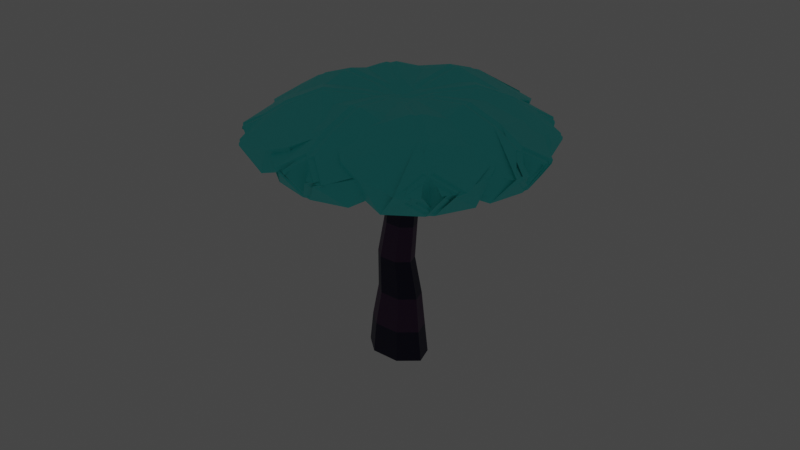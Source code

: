 # Source: cogumeloazul_1.blend  (saved by Blender 3.1.7; exported with 4.5.12 LTS)
import bpy
from mathutils import Matrix  # noqa: F401  (used for matrix-valued properties, if any)

bpy.ops.wm.read_factory_settings(use_empty=True)
scene = bpy.context.scene
scene.name = 'Scene'

# ---- collections
col_collection = bpy.data.collections.new('Collection'); scene.collection.children.link(col_collection)

# ---- materials (node trees are filled in below, after node groups)
mat_material_001 = bpy.data.materials.new('Material.001')
mat_material_001.use_transparent_shadow = False
mat_material_002 = bpy.data.materials.new('Material.002')
mat_material_002.use_transparent_shadow = False
mat_material_003 = bpy.data.materials.new('Material.003')
mat_material_003.use_transparent_shadow = False

# ---- material node trees
mat_material_001.use_nodes = True; mat_material_001.node_tree.nodes.clear()
_N = mat_material_001.node_tree.nodes; _L = mat_material_001.node_tree.links
n0 = _N.new('ShaderNodeBsdfPrincipled'); n0.name = 'Principled BSDF'; n0.location = (10, 300)
n0.distribution = 'GGX'
n0.subsurface_method = 'RANDOM_WALK_SKIN'
n0.inputs[0].default_value = (0.004825, 0.002569, 0.03737, 1.0)
n0.inputs[3].default_value = 1.45
n0.inputs[27].default_value = (0.0, 0.0, 0.0, 1.0)
n0.inputs[28].default_value = 1.0
n1 = _N.new('ShaderNodeOutputMaterial'); n1.name = 'Material Output'; n1.location = (300, 300)
_L.new(n0.outputs[0], n1.inputs[0])
n1.is_active_output = True
mat_material_002.use_nodes = True; mat_material_002.node_tree.nodes.clear()
_N = mat_material_002.node_tree.nodes; _L = mat_material_002.node_tree.links
n0 = _N.new('ShaderNodeBsdfPrincipled'); n0.name = 'Principled BSDF'; n0.location = (10, 300)
n0.distribution = 'GGX'
n0.subsurface_method = 'RANDOM_WALK_SKIN'
n0.inputs[0].default_value = (0.07049, 0.8829, 0.8576, 1.0)
n0.inputs[3].default_value = 1.45
n0.inputs[27].default_value = (0.0, 0.0, 0.0, 1.0)
n0.inputs[28].default_value = 1.0
n1 = _N.new('ShaderNodeOutputMaterial'); n1.name = 'Material Output'; n1.location = (300, 300)
_L.new(n0.outputs[0], n1.inputs[0])
n1.is_active_output = True
mat_material_003.use_nodes = True; mat_material_003.node_tree.nodes.clear()
_N = mat_material_003.node_tree.nodes; _L = mat_material_003.node_tree.links
n0 = _N.new('ShaderNodeBsdfPrincipled'); n0.name = 'Principled BSDF'; n0.location = (10, 300)
n0.distribution = 'GGX'
n0.subsurface_method = 'RANDOM_WALK_SKIN'
n0.inputs[0].default_value = (0.06934, 0.01847, 0.08118, 1.0)
n0.inputs[3].default_value = 1.45
n0.inputs[27].default_value = (0.0, 0.0, 0.0, 1.0)
n0.inputs[28].default_value = 1.0
n1 = _N.new('ShaderNodeOutputMaterial'); n1.name = 'Material Output'; n1.location = (300, 300)
_L.new(n0.outputs[0], n1.inputs[0])
n1.is_active_output = True

# ---- world
world_world = bpy.data.worlds.new('World'); scene.world = world_world
world_world.use_nodes = True; world_world.node_tree.nodes.clear()
_N = world_world.node_tree.nodes; _L = world_world.node_tree.links
n0 = _N.new('ShaderNodeOutputWorld'); n0.name = 'World Output'; n0.location = (300, 300)
n1 = _N.new('ShaderNodeBackground'); n1.name = 'Background'; n1.location = (10, 300)
n1.inputs[0].default_value = (0.05088, 0.05088, 0.05088, 1.0)
_L.new(n1.outputs[0], n0.inputs[0])
n0.is_active_output = True
world_world.color = (0.05088, 0.05088, 0.05088)
world_world.use_sun_shadow = False
world_world.sun_shadow_jitter_overblur = 0.0

# ---- lights
light_point = bpy.data.lights.new('Point', 'POINT')
light_point.color = (0.1195, 0.5972, 0.624)
light_point.transmission_factor = 0.0
light_point.energy = 2.5
light_point.shadow_soft_size = 1.0
light_point.shadow_maximum_resolution = 0.006
light_point.use_absolute_resolution = True

# ---- meshes
me_cylinder = bpy.data.meshes.new('Cylinder')
me_cylinder.from_pydata([(7.552e-09, 1.828, -1.049), (1.796e-08, 1.646, 1.024), (1.43, 1.14, -1.049), (1.28, 1.021, 1.014), (1.783, -0.4069, -1.049), (1.593, -0.3636, 1.009), (0.7933, -1.647, -1.049), (0.7129, -1.48, 1.02), (-0.7933, -1.647, -1.049), (-0.7129, -1.48, 1.02), (-1.783, -0.4069, -1.049), (-1.593, -0.3636, 1.009), (-1.43, 1.14, -1.049), (-1.28, 1.021, 1.014), (0.09753, 1.34, 3.341), (1.146, 0.8358, 3.341), (1.404, -0.2983, 3.341), (0.6791, -1.208, 3.341), (-0.4841, -1.208, 3.341), (-1.209, -0.2983, 3.341), (-0.9505, 0.8358, 3.341), (-0.1463, 1.131, 5.828), (0.7379, 0.7051, 5.828), (0.9562, -0.2516, 5.828), (0.3444, -1.019, 5.828), (-0.637, -1.019, 5.828), (-1.249, -0.2516, 5.828), (-1.03, 0.7051, 5.828), (0.1463, 1.0, 8.315), (0.9281, 0.6235, 8.315), (1.121, -0.2225, 8.315), (0.5802, -0.901, 8.315), (-0.2876, -0.901, 8.315), (-0.8286, -0.2225, 8.315), (-0.6355, 0.6235, 8.315), (0.1463, 1.0, 8.315), (0.9281, 0.6235, 8.315), (1.121, -0.2225, 8.315), (0.5802, -0.901, 8.315), (-0.2876, -0.901, 8.315), (-0.8286, -0.2225, 8.315), (-0.6355, 0.6235, 8.315), (0.3413, 1.0, 11.19), (1.123, 0.6235, 11.19), (1.316, -0.2225, 11.19), (0.7752, -0.901, 11.19), (-0.09254, -0.901, 11.19), (-0.6336, -0.2225, 11.19), (-0.4405, 0.6235, 11.19), (0.4389, 1.0, 13.68), (1.221, 0.6235, 13.68), (1.414, -0.2225, 13.68), (0.8728, -0.901, 13.68), (0.004989, -0.901, 13.68), (-0.5361, -0.2225, 13.68), (-0.343, 0.6235, 13.68), (0.4389, 0.9982, 16.36), (1.219, 0.6224, 16.36), (1.412, -0.2221, 16.36), (0.872, -0.8993, 16.36), (0.005781, -0.8993, 16.36), (-0.5343, -0.2221, 16.36), (-0.3415, 0.6224, 16.36)], [], [(0, 1, 3, 2), (2, 3, 5, 4), (4, 5, 7, 6), (6, 7, 9, 8), (8, 9, 11, 10), (10, 11, 13, 12), (12, 13, 1, 0), (0, 2, 4, 6, 8, 10, 12), (17, 16, 23, 24), (15, 14, 21, 22), (20, 19, 26, 27), (18, 17, 24, 25), (16, 15, 22, 23), (14, 20, 27, 21), (19, 18, 25, 26), (34, 33, 40, 41), (41, 40, 47, 48), (32, 31, 38, 39), (30, 29, 36, 37), (28, 34, 41, 35), (33, 32, 39, 40), (31, 30, 37, 38), (29, 28, 35, 36), (39, 38, 45, 46), (37, 36, 43, 44), (35, 41, 48, 42), (40, 39, 46, 47), (38, 37, 44, 45), (36, 35, 42, 43), (49, 55, 62, 56), (57, 56, 62, 61, 60, 59, 58), (54, 53, 60, 61), (52, 51, 58, 59), (50, 49, 56, 57), (55, 54, 61, 62), (53, 52, 59, 60), (51, 50, 57, 58)])
_uv = me_cylinder.uv_layers.new(name='UVMap')
_uv.uv.foreach_set('vector', [1.0, 0.5, 1.0, 1.0, 0.8571, 1.0, 0.8571, 0.5, 0.8571, 0.5, 0.8571, 1.0, 0.7143, 1.0, 0.7143, 0.5, 0.7143, 0.5, 0.7143, 1.0, 0.5714, 1.0, 0.5714, 0.5, 0.5714, 0.5, 0.5714, 1.0, 0.4286, 1.0, 0.4286, 0.5, 0.4286, 0.5, 0.4286, 1.0, 0.2857, 1.0, 0.2857, 0.5, 0.2857, 0.5, 0.2857, 1.0, 0.1429, 1.0, 0.1429, 0.5, 0.1429, 0.5, 0.1429, 1.0, 2.98e-08, 1.0, 2.98e-08, 0.5, 0.75, 0.49, 0.9376, 0.3996, 0.984, 0.1966, 0.8541, 0.03377, 0.6459, 0.03377, 0.516, 0.1966, 0.5624, 0.3996, 0.5714, 1.0, 0.7143, 1.0, 0.7143, 1.0, 0.5714, 1.0, 0.8571, 1.0, 1.0, 1.0, 1.0, 1.0, 0.8571, 1.0, 0.1429, 1.0, 0.2857, 1.0, 0.2857, 1.0, 0.1429, 1.0, 0.4286, 1.0, 0.5714, 1.0, 0.5714, 1.0, 0.4286, 1.0, 0.7143, 1.0, 0.8571, 1.0, 0.8571, 1.0, 0.7143, 1.0, 2.98e-08, 1.0, 0.1429, 1.0, 0.1429, 1.0, 2.98e-08, 1.0, 0.2857, 1.0, 0.4286, 1.0, 0.4286, 1.0, 0.2857, 1.0, 0.1429, 1.0, 0.2857, 1.0, 0.2857, 1.0, 0.1429, 1.0, 0.1429, 1.0, 0.2857, 1.0, 0.2857, 1.0, 0.1429, 1.0, 0.4286, 1.0, 0.5714, 1.0, 0.5714, 1.0, 0.4286, 1.0, 0.7143, 1.0, 0.8571, 1.0, 0.8571, 1.0, 0.7143, 1.0, 2.98e-08, 1.0, 0.1429, 1.0, 0.1429, 1.0, 2.98e-08, 1.0, 0.2857, 1.0, 0.4286, 1.0, 0.4286, 1.0, 0.2857, 1.0, 0.5714, 1.0, 0.7143, 1.0, 0.7143, 1.0, 0.5714, 1.0, 0.8571, 1.0, 1.0, 1.0, 1.0, 1.0, 0.8571, 1.0, 0.4286, 1.0, 0.5714, 1.0, 0.5714, 1.0, 0.4286, 1.0, 0.7143, 1.0, 0.8571, 1.0, 0.8571, 1.0, 0.7143, 1.0, 2.98e-08, 1.0, 0.1429, 1.0, 0.1429, 1.0, 2.98e-08, 1.0, 0.2857, 1.0, 0.4286, 1.0, 0.4286, 1.0, 0.2857, 1.0, 0.5714, 1.0, 0.7143, 1.0, 0.7143, 1.0, 0.5714, 1.0, 0.8571, 1.0, 1.0, 1.0, 1.0, 1.0, 0.8571, 1.0, 2.98e-08, 1.0, 0.1429, 1.0, 0.1429, 1.0, 2.98e-08, 1.0, 0.4376, 0.3996, 0.25, 0.49, 0.06236, 0.3996, 0.01602, 0.1966, 0.1459, 0.03377, 0.3541, 0.03377, 0.484, 0.1966, 0.2857, 1.0, 0.4286, 1.0, 0.4286, 1.0, 0.2857, 1.0, 0.5714, 1.0, 0.7143, 1.0, 0.7143, 1.0, 0.5714, 1.0, 0.8571, 1.0, 1.0, 1.0, 1.0, 1.0, 0.8571, 1.0, 0.1429, 1.0, 0.2857, 1.0, 0.2857, 1.0, 0.1429, 1.0, 0.4286, 1.0, 0.5714, 1.0, 0.5714, 1.0, 0.4286, 1.0, 0.7143, 1.0, 0.8571, 1.0, 0.8571, 1.0, 0.7143, 1.0])
me_cylinder.materials.append(mat_material_001)
me_cylinder.use_remesh_fix_poles = True
me_cylinder.use_remesh_preserve_attributes = False
me_cylinder.update()
me_plane_005 = bpy.data.meshes.new('Plane.005')
me_plane_005.from_pydata([(-0.2142, 0.7312, -0.05683), (0.2142, 0.7312, -0.05683), (-0.9788, -0.1238, -0.04303), (0.9788, -0.1238, -0.04303), (-0.9483, -0.4381, 0.02435), (0.9482, -0.4381, 0.02436), (0.8549, 0.3037, -0.04693), (-0.8549, 0.3037, -0.04693), (-1.384e-07, 0.7312, -0.05683), (-2.548e-06, -0.1238, -0.1716), (-9.678e-05, -0.5008, -0.08542), (-3.761e-07, 0.3037, -0.1314), (0.06751, 0.7312, -0.05683), (-0.3609, 0.7312, -0.05683), (0.8321, -0.1238, -0.04303), (-1.125, -0.1238, -0.04303), (0.809, -0.4381, 0.02435), (-1.087, -0.4381, 0.02436), (-1.002, 0.3037, -0.04693), (0.7082, 0.3037, -0.04693), (-0.1467, 0.7312, -0.05683), (-0.1467, -0.1238, -0.1716), (-0.1466, -0.5008, -0.08542), (-0.1467, 0.3037, -0.1314), (-0.2142, 0.5943, -0.0595), (0.2142, 0.5943, -0.0595), (-0.9788, 1.447, -0.01234), (0.9788, 1.447, -0.01234), (-0.9483, 1.76, 0.0673), (0.9482, 1.76, 0.06731), (0.8549, 1.02, -0.03292), (-0.8549, 1.02, -0.03292), (-1.384e-07, 0.5943, -0.0595), (-2.548e-06, 1.458, -0.1407), (-9.678e-05, 1.827, -0.03994), (-3.761e-07, 1.027, -0.1172), (0.06751, 0.5943, -0.0595), (-0.3609, 0.5943, -0.0595), (0.8321, 1.447, -0.01234), (-1.125, 1.447, -0.01234), (0.809, 1.76, 0.0673), (-1.087, 1.76, 0.06731), (-1.002, 1.02, -0.03292), (0.7082, 1.02, -0.03292), (-0.1467, 0.5943, -0.0595), (-0.1467, 1.458, -0.1407), (-0.1466, 1.827, -0.03994), (-0.1467, 1.027, -0.1172), (0.07007, 0.6156, -0.05909), (-0.2199, 0.8496, -0.05452), (1.435, 0.7744, -0.02548), (0.11, 1.844, -0.004587), (1.726, 0.9967, 0.05239), (0.4422, 2.032, 0.07264), (-0.23, 1.487, -0.0238), (0.9272, 0.5536, -0.04204), (-0.0749, 0.7326, -0.0568), (0.7777, 1.318, -0.1434), (1.148, 1.566, -0.04503), (0.3521, 1.026, -0.1172), (-0.1206, 0.7694, -0.05608), (0.1694, 0.5354, -0.06065), (0.2093, 1.763, -0.006154), (1.534, 0.6943, -0.02704), (0.5364, 1.956, 0.07114), (1.82, 0.9207, 0.05091), (1.026, 0.4735, -0.04361), (-0.1307, 1.407, -0.02536), (0.02439, 0.6524, -0.05837), (0.877, 1.238, -0.145), (1.247, 1.486, -0.04659), (0.4514, 0.9464, -0.1188), (0.2059, 0.7081, -0.05728), (-0.08409, 0.9422, -0.05271), (-0.124, -0.2884, -0.04625), (-1.449, 0.7807, -0.02535), (-0.4556, -0.4906, 0.02333), (-1.739, 0.5451, 0.04358), (-0.9412, 1.003, -0.03327), (0.2159, 0.06869, -0.05152), (0.06088, 0.8251, -0.05499), (-0.7917, 0.2479, -0.1643), (-1.162, -0.008505, -0.0758), (-0.3661, 0.5368, -0.1268), (0.0152, 0.862, -0.05427), (0.3051, 0.628, -0.05884), (-1.349, 0.7006, -0.02692), (-0.02471, -0.3685, -0.04781), (-1.645, 0.4692, 0.04208), (-0.3615, -0.5666, 0.02185), (0.3152, -0.01144, -0.05308), (-0.8419, 0.9224, -0.03484), (0.1602, 0.745, -0.05656), (-0.6924, 0.1678, -0.1659), (-1.063, -0.08853, -0.07737), (-0.2668, 0.4566, -0.1284), (-0.1575, 0.6907, -0.05762), (0.156, 0.9073, -0.05339), (0.0677, -0.3218, -0.0469), (1.5, 0.6682, -0.02755), (0.375, -0.5409, 0.02234), (1.762, 0.4182, 0.04109), (1.017, 0.9184, -0.03491), (-0.2341, 0.0537, -0.05181), (-0.0007434, 0.799, -0.0555), (0.7887, 0.1746, -0.1657), (1.131, -0.1023, -0.07763), (0.3947, 0.487, -0.1278), (0.04865, 0.8331, -0.05484), (-0.2648, 0.6165, -0.05907), (1.393, 0.594, -0.02901), (-0.03964, -0.396, -0.04835), (1.661, 0.3478, 0.03971), (0.2732, -0.6113, 0.02098), (-0.3414, -0.0205, -0.05326), (0.9095, 0.8442, -0.03637), (-0.1081, 0.7248, -0.05695), (0.6814, 0.1004, -0.1672), (1.024, -0.1764, -0.07908), (0.2873, 0.4128, -0.1292), (-0.03174, 0.5906, -0.05958), (0.2817, 0.8073, -0.05534), (-1.376, 0.8272, -0.02445), (0.05654, 1.817, -0.005102), (-1.645, 1.067, 0.05376), (-0.2573, 2.026, 0.07251), (0.3583, 1.443, -0.02467), (-0.8926, 0.578, -0.04157), (0.125, 0.6989, -0.05746), (-0.6645, 1.332, -0.1431), (-1.007, 1.6, -0.04436), (-0.2704, 1.016, -0.1174), (0.1744, 0.7331, -0.05679), (-0.1391, 0.5164, -0.06103), (-0.0508, 1.743, -0.006553), (-1.483, 0.753, -0.0259), (-0.3591, 1.956, 0.07113), (-1.747, 0.9966, 0.0524), (-1.0, 0.5038, -0.04302), (0.251, 1.368, -0.02612), (0.01765, 0.6247, -0.05891), (-0.7718, 1.257, -0.1446), (-1.115, 1.526, -0.04581), (-0.3778, 0.9423, -0.1189), (-0.1343, 0.5979, -0.05943), (-0.0885, 0.9139, -0.05326), (0.9282, -0.05855, -0.04176), (1.137, 1.385, -0.01354), (1.353, -0.07463, 0.03145), (1.555, 1.324, 0.0588), (0.5519, 1.34, -0.02668), (0.3692, 0.07892, -0.05132), (-0.1114, 0.7559, -0.05635), (1.04, 0.6682, -0.1561), (1.54, 0.6243, -0.06344), (0.4653, 0.7127, -0.1234), (-0.1042, 0.8057, -0.05537), (-0.15, 0.4896, -0.06155), (1.122, 1.277, -0.01566), (0.9125, -0.1668, -0.04387), (1.541, 1.222, 0.05678), (1.338, -0.1772, 0.02946), (0.3535, -0.02929, -0.05343), (0.5362, 1.232, -0.02879), (-0.1271, 0.6476, -0.05846), (1.024, 0.56, -0.1582), (1.524, 0.5163, -0.06555), (0.4496, 0.6045, -0.1255), (0.0491, 0.5832, -0.05972), (0.09488, 0.8993, -0.05354), (-1.177, 0.1093, -0.03848), (-0.9676, 1.553, -0.01026), (-1.593, 0.1602, 0.03604), (-1.39, 1.559, 0.06339), (-0.4086, 1.417, -0.02518), (-0.5913, 0.1555, -0.04982), (0.07199, 0.7412, -0.05663), (-1.079, 0.8371, -0.1528), (-1.579, 0.873, -0.05858), (-0.5047, 0.79, -0.1219), (0.0792, 0.791, -0.05566), (0.03342, 0.475, -0.06183), (-0.9833, 1.445, -0.01238), (-1.192, 0.001037, -0.04059), (-1.405, 1.456, 0.06137), (-1.608, 0.05758, 0.03405), (-0.607, 0.04727, -0.05194), (-0.4243, 1.308, -0.02729), (0.05631, 0.633, -0.05875), (-1.095, 0.7289, -0.1549), (-1.595, 0.7649, -0.06069), (-0.5204, 0.6818, -0.124), (-0.5208, -0.7581, 0.2626), (0.5397, -0.7582, 0.2628), (0.007176, -0.8453, 0.2649), (0.4141, -0.7581, 0.2626), (-0.6464, -0.7582, 0.2628), (-0.1139, -0.8453, 0.2649), (-0.5208, 2.081, 0.318), (0.5397, 2.081, 0.3183), (0.007176, 2.168, 0.3238), (0.4141, 2.081, 0.318), (-0.6464, 2.081, 0.3183), (-0.1139, 2.168, 0.3238), (1.771, 1.432, 0.3054), (1.054, 2.011, 0.3169), (1.5, 1.779, 0.3162), (1.138, 1.942, 0.3153), (1.856, 1.363, 0.3042), (1.582, 1.713, 0.3149), (-1.047, -0.4894, 0.2678), (-1.764, 0.08978, 0.2793), (-1.49, -0.2601, 0.2764), (-1.679, 0.02124, 0.2778), (-0.9616, -0.5581, 0.2667), (-1.408, -0.3262, 0.2751), (0.9793, -0.5714, 0.2662), (1.755, -0.03516, 0.2769), (1.446, -0.3682, 0.2743), (1.663, -0.09862, 0.2755), (0.8874, -0.635, 0.2652), (1.357, -0.4295, 0.2731), (-1.63, 1.506, 0.3068), (-0.854, 2.042, 0.3175), (-1.324, 1.836, 0.3173), (-0.9458, 1.978, 0.316), (-1.722, 1.442, 0.3058), (-1.412, 1.775, 0.3161), (1.839, 0.1921, 0.2811), (1.952, 0.9743, 0.2966), (2.012, 0.5721, 0.2926), (1.938, 0.8817, 0.2946), (1.825, 0.09945, 0.2795), (1.999, 0.4828, 0.2909), (-1.967, 0.4955, 0.2871), (-1.853, 1.278, 0.3026), (-2.027, 0.894, 0.2989), (-1.867, 1.185, 0.3005), (-1.98, 0.4028, 0.2855), (-2.04, 0.8047, 0.2972), (-0.5208, -0.7581, 0.2625), (-0.2845, -0.965, 0.1103), (-0.7706, -0.6727, 0.06595), (0.5397, -0.7582, 0.2627), (0.7705, -0.6728, 0.06607), (0.2843, -0.9646, 0.1104), (0.3002, -0.962, 0.1103), (-0.001194, -0.7252, 0.001126), (-0.3053, -0.9615, 0.1102), (0.007174, -0.8453, 0.2649), (0.6314, -0.6727, 0.06595), (0.1453, -0.965, 0.1103), (0.4141, -0.7581, 0.2625), (-0.4235, -0.9646, 0.1104), (-0.9097, -0.6728, 0.06607), (-0.6465, -0.7582, 0.2627), (-0.1139, -0.8453, 0.2649), (0.1661, -0.9615, 0.1102), (-0.1422, -0.7253, 0.001143), (-0.4395, -0.962, 0.1103), (-0.7717, 1.989, 0.1177), (-0.2845, 2.279, 0.1736), (-0.5208, 2.081, 0.318), (0.2843, 2.278, 0.1737), (0.7715, 1.989, 0.1178), (0.5397, 2.081, 0.3182), (0.007174, 2.168, 0.3238), (-0.3054, 2.275, 0.1734), (-0.001184, 2.043, 0.05435), (0.3003, 2.276, 0.1735), (0.4141, 2.081, 0.318), (0.1428, 2.273, 0.174), (0.6329, 1.98, 0.1174), (-0.6465, 2.081, 0.3182), (-0.9107, 1.989, 0.1178), (-0.4235, 2.278, 0.1737), (-0.4395, 2.276, 0.1735), (-0.1423, 2.044, 0.05437), (0.165, 2.269, 0.1738), (-0.1139, 2.168, 0.3238), (1.771, 1.432, 0.3053), (1.762, 1.752, 0.1638), (1.83, 1.234, 0.1004), (1.054, 2.011, 0.3169), (0.856, 2.101, 0.1285), (1.428, 2.01, 0.1686), (1.378, 2.036, 0.1687), (1.408, 1.736, 0.06552), (1.839, 1.653, 0.1607), (1.5, 1.779, 0.3162), (0.9501, 2.025, 0.1269), (1.523, 1.934, 0.1671), (1.138, 1.943, 0.3153), (1.856, 1.675, 0.1624), (1.924, 1.158, 0.09899), (1.856, 1.363, 0.3042), (1.582, 1.713, 0.3149), (1.469, 1.962, 0.1671), (1.502, 1.659, 0.06354), (1.931, 1.58, 0.1595), (-0.8612, -0.5583, 0.0764), (-1.437, -0.4733, 0.1204), (-1.047, -0.4894, 0.2678), (-1.775, -0.2177, 0.1254), (-1.844, 0.3025, 0.08262), (-1.764, 0.08977, 0.2793), (-1.49, -0.2601, 0.2763), (-1.385, -0.4986, 0.1195), (-1.423, -0.1944, 0.0289), (-1.85, -0.122, 0.1262), (-1.679, 0.02122, 0.2778), (-1.681, -0.294, 0.1239), (-1.75, 0.2267, 0.08101), (-0.9616, -0.5581, 0.2667), (-0.7756, -0.6402, 0.07499), (-1.348, -0.5521, 0.1186), (-1.298, -0.5781, 0.1176), (-1.329, -0.2716, 0.02783), (-1.759, -0.1948, 0.1246), (-1.408, -0.3262, 0.2751), (0.9793, -0.5715, 0.2662), (1.355, -0.5857, 0.1178), (0.7777, -0.6374, 0.07455), (1.755, -0.03518, 0.2769), (1.84, 0.1745, 0.07936), (1.724, -0.3392, 0.123), (1.799, -0.2586, 0.1236), (1.366, -0.2973, 0.02448), (1.309, -0.6059, 0.117), (1.446, -0.3683, 0.2742), (1.739, 0.1043, 0.07787), (1.623, -0.4099, 0.1215), (1.663, -0.09864, 0.2754), (1.253, -0.6557, 0.1165), (0.6761, -0.7078, 0.07332), (0.8874, -0.6351, 0.2651), (1.357, -0.4295, 0.273), (1.7, -0.3259, 0.1221), (1.265, -0.3691, 0.02356), (1.211, -0.6742, 0.1158), (-1.722, 1.305, 0.101), (-1.607, 1.817, 0.165), (-1.63, 1.506, 0.3068), (-1.237, 2.062, 0.1696), (-0.6598, 2.118, 0.1285), (-0.854, 2.042, 0.3175), (-1.324, 1.836, 0.3173), (-1.685, 1.733, 0.1624), (-1.247, 1.783, 0.06484), (-1.195, 2.081, 0.1696), (-0.9459, 1.978, 0.316), (-1.339, 1.992, 0.1682), (-0.7614, 2.048, 0.127), (-1.722, 1.442, 0.3057), (-1.824, 1.235, 0.09972), (-1.708, 1.746, 0.1637), (-1.783, 1.665, 0.1612), (-1.348, 1.711, 0.06293), (-1.293, 2.013, 0.1682), (-1.412, 1.775, 0.3161), (1.839, 0.1921, 0.2811), (2.152, 0.4163, 0.1379), (1.735, 0.04588, 0.08721), (1.952, 0.9743, 0.2966), (1.883, 1.148, 0.1071), (2.196, 0.6998, 0.1436), (2.172, 0.8615, 0.1452), (1.925, 0.5866, 0.05339), (2.09, 0.2788, 0.1337), (2.012, 0.5721, 0.2926), (1.868, 1.045, 0.105), (2.182, 0.5974, 0.1415), (1.938, 0.8817, 0.2946), (2.137, 0.3141, 0.136), (1.721, -0.05671, 0.08534), (1.825, 0.09944, 0.2795), (1.999, 0.4828, 0.2909), (2.157, 0.7625, 0.1431), (1.91, 0.4837, 0.05144), (2.076, 0.1796, 0.132), (-1.92, 0.3319, 0.0909), (-2.234, 0.7764, 0.145), (-1.967, 0.4955, 0.287), (-2.189, 1.06, 0.1505), (-1.774, 1.434, 0.1145), (-1.854, 1.278, 0.3025), (-2.027, 0.894, 0.2989), (-2.209, 0.6111, 0.1401), (-1.962, 0.8965, 0.05911), (-2.129, 1.194, 0.1518), (-1.867, 1.185, 0.3005), (-2.205, 0.9574, 0.1485), (-1.788, 1.331, 0.1124), (-1.98, 0.4028, 0.2854), (-1.935, 0.2293, 0.08903), (-2.248, 0.6739, 0.1431), (-2.224, 0.5121, 0.1384), (-1.977, 0.7936, 0.05702), (-2.142, 1.095, 0.1497), (-2.04, 0.8047, 0.2972), (-0.9483, -0.438, 0.02439), (-0.6635, -0.5696, 0.2292), (0.9481, -0.4381, 0.0244), (0.6824, -0.5697, 0.2293), (0.809, -0.438, 0.02439), (0.5568, -0.5696, 0.2292), (-1.087, -0.4381, 0.0244), (-0.7891, -0.5697, 0.2293), (-0.9483, 1.76, 0.06733), (-0.6625, 1.897, 0.2776), (0.9481, 1.76, 0.06735), (0.6814, 1.897, 0.2777), (0.809, 1.76, 0.06734), (0.5558, 1.897, 0.2776), (-1.087, 1.76, 0.06734), (-0.7881, 1.897, 0.2777), (1.726, 0.9967, 0.05242), (1.689, 1.245, 0.2675), (0.4422, 2.032, 0.07268), (0.7089, 1.954, 0.2703), (0.5364, 1.956, 0.07118), (0.7939, 1.885, 0.2689), (1.82, 0.9207, 0.05095), (1.774, 1.176, 0.2662), (-0.4556, -0.4906, 0.02336), (-0.7017, -0.4281, 0.2237), (-1.739, 0.5452, 0.04361), (-1.681, 0.2819, 0.2484), (-1.645, 0.4692, 0.04211), (-1.596, 0.2132, 0.247), (-0.3615, -0.5666, 0.02189), (-0.6167, -0.4967, 0.2224), (0.375, -0.5409, 0.02238), (0.6442, -0.4912, 0.2228), (1.762, 0.4182, 0.04113), (1.694, 0.1568, 0.2467), (1.661, 0.3478, 0.03974), (1.602, 0.09328, 0.2454), (0.2732, -0.6113, 0.02102), (0.5523, -0.5548, 0.2216), (-1.645, 1.067, 0.05379), (-1.569, 1.319, 0.2697), (-0.2573, 2.026, 0.07255), (-0.5193, 1.966, 0.2709), (-0.3591, 1.956, 0.07117), (-0.6112, 1.902, 0.2696), (-1.747, 0.9966, 0.05243), (-1.661, 1.255, 0.2686), (1.353, -0.07461, 0.03149), (1.521, 0.09213, 0.2349), (1.555, 1.324, 0.05883), (1.682, 1.12, 0.2568), (1.541, 1.222, 0.05682), (1.669, 1.027, 0.2549), (1.338, -0.1772, 0.0295), (1.508, -0.0005543, 0.2332), (-1.593, 0.1602, 0.03608), (-1.698, 0.3541, 0.2419), (-1.39, 1.559, 0.06342), (-1.535, 1.382, 0.2601), (-1.405, 1.456, 0.0614), (-1.549, 1.289, 0.2582), (-1.608, 0.0576, 0.03408), (-1.711, 0.2614, 0.2402)], [], [(11, 6, 1, 8), (10, 5, 3, 9), (5, 244, 243, 193, 403, 402), (9, 3, 6, 11), (2, 9, 11, 7), (249, 248, 241, 240, 192, 194), (4, 10, 9, 2), (7, 11, 8, 0), (23, 20, 13, 18), (22, 21, 15, 17), (255, 254, 17, 406, 407, 196), (21, 23, 18, 15), (14, 19, 23, 21), (252, 251, 257, 256, 197, 195), (16, 14, 21, 22), (19, 12, 20, 23), (35, 32, 25, 30), (34, 33, 27, 29), (265, 264, 29, 410, 411, 199), (33, 35, 30, 27), (26, 31, 35, 33), (262, 261, 267, 266, 200, 198), (28, 26, 33, 34), (31, 24, 32, 35), (47, 42, 37, 44), (46, 41, 39, 45), (41, 274, 273, 202, 415, 414), (45, 39, 42, 47), (38, 45, 47, 43), (279, 278, 271, 270, 201, 203), (40, 46, 45, 38), (43, 47, 44, 36), (59, 54, 49, 56), (58, 53, 51, 57), (53, 284, 283, 205, 419, 418), (57, 51, 54, 59), (50, 57, 59, 55), (289, 288, 281, 280, 204, 206), (52, 58, 57, 50), (55, 59, 56, 48), (71, 68, 61, 66), (70, 69, 63, 65), (295, 294, 65, 422, 423, 208), (69, 71, 66, 63), (62, 67, 71, 69), (292, 291, 297, 296, 209, 207), (64, 62, 69, 70), (67, 60, 68, 71), (83, 80, 73, 78), (82, 81, 75, 77), (305, 304, 77, 426, 427, 211), (81, 83, 78, 75), (74, 79, 83, 81), (302, 301, 307, 306, 212, 210), (76, 74, 81, 82), (79, 72, 80, 83), (95, 90, 85, 92), (94, 89, 87, 93), (89, 314, 313, 214, 431, 430), (93, 87, 90, 95), (86, 93, 95, 91), (319, 318, 311, 310, 213, 215), (88, 94, 93, 86), (91, 95, 92, 84), (107, 102, 97, 104), (106, 101, 99, 105), (101, 324, 323, 217, 435, 434), (105, 99, 102, 107), (98, 105, 107, 103), (329, 328, 321, 320, 216, 218), (100, 106, 105, 98), (103, 107, 104, 96), (119, 116, 109, 114), (118, 117, 111, 113), (335, 334, 113, 438, 439, 220), (117, 119, 114, 111), (110, 115, 119, 117), (332, 331, 337, 336, 221, 219), (112, 110, 117, 118), (115, 108, 116, 119), (131, 128, 121, 126), (130, 129, 123, 125), (345, 344, 125, 442, 443, 223), (129, 131, 126, 123), (122, 127, 131, 129), (342, 341, 347, 346, 224, 222), (124, 122, 129, 130), (127, 120, 128, 131), (143, 138, 133, 140), (142, 137, 135, 141), (137, 354, 353, 226, 447, 446), (141, 135, 138, 143), (134, 141, 143, 139), (359, 358, 351, 350, 225, 227), (136, 142, 141, 134), (139, 143, 140, 132), (155, 150, 145, 152), (154, 149, 147, 153), (149, 364, 363, 229, 451, 450), (153, 147, 150, 155), (146, 153, 155, 151), (369, 368, 361, 360, 228, 230), (148, 154, 153, 146), (151, 155, 152, 144), (167, 164, 157, 162), (166, 165, 159, 161), (375, 374, 161, 454, 455, 232), (165, 167, 162, 159), (158, 163, 167, 165), (372, 371, 377, 376, 233, 231), (160, 158, 165, 166), (163, 156, 164, 167), (179, 176, 169, 174), (178, 177, 171, 173), (385, 384, 173, 458, 459, 235), (177, 179, 174, 171), (170, 175, 179, 177), (382, 381, 387, 386, 236, 234), (172, 170, 177, 178), (175, 168, 176, 179), (191, 186, 181, 188), (190, 185, 183, 189), (185, 394, 393, 238, 463, 462), (189, 183, 186, 191), (182, 189, 191, 187), (399, 398, 391, 390, 237, 239), (184, 190, 189, 182), (187, 191, 188, 180), (389, 388, 178, 173, 384, 383), (280, 282, 52, 416, 417, 204), (251, 250, 16, 22, 258, 257), (283, 285, 286, 289, 206, 205), (124, 340, 342, 222, 441, 440), (312, 311, 318, 317, 94, 88), (259, 258, 22, 17, 254, 253), (346, 349, 343, 345, 223, 224), (371, 370, 160, 166, 378, 377), (317, 316, 315, 314, 89, 94), (379, 378, 166, 161, 374, 373), (270, 272, 40, 412, 413, 201), (242, 241, 248, 247, 10, 4), (273, 275, 276, 279, 203, 202), (112, 330, 332, 219, 437, 436), (247, 246, 245, 244, 5, 10), (301, 300, 76, 82, 308, 307), (336, 339, 333, 335, 220, 221), (390, 392, 184, 460, 461, 237), (309, 308, 82, 77, 304, 303), (362, 361, 368, 367, 154, 148), (393, 395, 396, 399, 239, 238), (367, 366, 365, 364, 149, 154), (28, 260, 262, 198, 409, 408), (266, 269, 263, 265, 199, 200), (320, 322, 100, 432, 433, 216), (291, 290, 64, 70, 298, 297), (323, 325, 326, 329, 218, 217), (172, 380, 382, 234, 457, 456), (299, 298, 70, 65, 294, 293), (352, 351, 358, 357, 142, 136), (386, 389, 383, 385, 235, 236), (357, 356, 355, 354, 137, 142), (16, 250, 252, 195, 405, 404), (256, 259, 253, 255, 196, 197), (310, 312, 88, 428, 429, 213), (282, 281, 288, 287, 58, 52), (313, 315, 316, 319, 215, 214), (160, 370, 372, 231, 453, 452), (341, 340, 124, 130, 348, 347), (287, 286, 285, 284, 53, 58), (376, 379, 373, 375, 232, 233), (349, 348, 130, 125, 344, 343), (243, 245, 246, 249, 194, 193), (76, 300, 302, 210, 425, 424), (272, 271, 278, 277, 46, 40), (306, 309, 303, 305, 211, 212), (360, 362, 148, 448, 449, 228), (277, 276, 275, 274, 41, 46), (331, 330, 112, 118, 338, 337), (363, 365, 366, 369, 230, 229), (392, 391, 398, 397, 190, 184), (339, 338, 118, 113, 334, 333), (397, 396, 395, 394, 185, 190), (64, 290, 292, 207, 421, 420), (261, 260, 28, 34, 268, 267), (296, 299, 293, 295, 208, 209), (350, 352, 136, 444, 445, 225), (269, 268, 34, 29, 264, 263), (322, 321, 328, 327, 106, 100), (353, 355, 356, 359, 227, 226), (381, 380, 172, 178, 388, 387), (327, 326, 325, 324, 101, 106), (240, 241, 242), (243, 244, 245), (246, 247, 248, 249), (250, 251, 252), (253, 254, 255), (256, 257, 258, 259), (260, 261, 262), (263, 264, 265), (266, 267, 268, 269), (270, 271, 272), (273, 274, 275), (276, 277, 278, 279), (280, 281, 282), (283, 284, 285), (286, 287, 288, 289), (290, 291, 292), (293, 294, 295), (296, 297, 298, 299), (300, 301, 302), (303, 304, 305), (306, 307, 308, 309), (310, 311, 312), (313, 314, 315), (316, 317, 318, 319), (320, 321, 322), (323, 324, 325), (326, 327, 328, 329), (330, 331, 332), (333, 334, 335), (336, 337, 338, 339), (340, 341, 342), (343, 344, 345), (346, 347, 348, 349), (350, 351, 352), (353, 354, 355), (356, 357, 358, 359), (360, 361, 362), (363, 364, 365), (366, 367, 368, 369), (370, 371, 372), (373, 374, 375), (376, 377, 378, 379), (380, 381, 382), (383, 384, 385), (386, 387, 388, 389), (390, 391, 392), (393, 394, 395), (396, 397, 398, 399), (240, 242, 4, 400, 401, 192)])
_uv = me_plane_005.uv_layers.new(name='UVMap')
_uv.uv.foreach_set('vector', [0.5, 0.75, 1.0, 0.75, 1.0, 1.0, 0.5, 1.0, 0.5, 0.25, 1.0, 0.25, 1.0, 0.5, 0.5, 0.5, 1.0, 0.25, 1.0, 0.127, 1.0, 0.0, 1.0, 0.0, 1.0, 0.1094, 1.0, 0.25, 0.5, 0.5, 1.0, 0.5, 1.0, 0.75, 0.5, 0.75, 0.0, 0.5, 0.5, 0.5, 0.5, 0.75, 0.0, 0.75, 0.5, 0.0, 0.2411, 0.0, 0.2589, 0.0, 0.0, 0.0, 0.0, 0.0, 0.5, 0.0, 0.0, 0.25, 0.5, 0.25, 0.5, 0.5, 0.0, 0.5, 0.0, 0.75, 0.5, 0.75, 0.5, 1.0, 0.0, 1.0, 0.5, 0.75, 0.5, 1.0, 1.0, 1.0, 1.0, 0.75, 0.5, 0.25, 0.5, 0.5, 1.0, 0.5, 1.0, 0.25, 1.0, 0.0, 1.0, 0.127, 1.0, 0.25, 1.0, 0.25, 1.0, 0.1094, 1.0, 0.0, 0.5, 0.5, 0.5, 0.75, 1.0, 0.75, 1.0, 0.5, 0.0, 0.5, 0.0, 0.75, 0.5, 0.75, 0.5, 0.5, 0.0, 0.0, 0.2589, 0.0, 0.2411, 0.0, 0.5, 0.0, 0.5, 0.0, 0.0, 0.0, 0.0, 0.25, 0.0, 0.5, 0.5, 0.5, 0.5, 0.25, 0.0, 0.75, 0.0, 1.0, 0.5, 1.0, 0.5, 0.75, 0.5, 0.75, 0.5, 1.0, 1.0, 1.0, 1.0, 0.75, 0.5, 0.25, 0.5, 0.5, 1.0, 0.5, 1.0, 0.25, 1.0, 0.0, 1.0, 0.1277, 1.0, 0.25, 1.0, 0.25, 1.0, 0.1086, 1.0, 0.0, 0.5, 0.5, 0.5, 0.75, 1.0, 0.75, 1.0, 0.5, 0.0, 0.5, 0.0, 0.75, 0.5, 0.75, 0.5, 0.5, 0.0, 0.0, 0.2589, 0.0, 0.2411, 0.0, 0.5, 0.0, 0.5, 0.0, 0.0, 0.0, 0.0, 0.25, 0.0, 0.5, 0.5, 0.5, 0.5, 0.25, 0.0, 0.75, 0.0, 1.0, 0.5, 1.0, 0.5, 0.75, 0.5, 0.75, 1.0, 0.75, 1.0, 1.0, 0.5, 1.0, 0.5, 0.25, 1.0, 0.25, 1.0, 0.5, 0.5, 0.5, 1.0, 0.25, 1.0, 0.1277, 1.0, 0.0, 1.0, 0.0, 1.0, 0.1086, 1.0, 0.25, 0.5, 0.5, 1.0, 0.5, 1.0, 0.75, 0.5, 0.75, 0.0, 0.5, 0.5, 0.5, 0.5, 0.75, 0.0, 0.75, 0.5, 0.0, 0.2404, 0.0, 0.2596, 0.0, 0.0, 0.0, 0.0, 0.0, 0.5, 0.0, 0.0, 0.25, 0.5, 0.25, 0.5, 0.5, 0.0, 0.5, 0.0, 0.75, 0.5, 0.75, 0.5, 1.0, 0.0, 1.0, 0.5, 0.75, 1.0, 0.75, 1.0, 1.0, 0.5, 1.0, 0.5, 0.25, 1.0, 0.25, 1.0, 0.5, 0.5, 0.5, 1.0, 0.25, 1.0, 0.1051, 1.0, 0.0, 1.0, 0.0, 1.0, 0.1336, 1.0, 0.25, 0.5, 0.5, 1.0, 0.5, 1.0, 0.75, 0.5, 0.75, 0.0, 0.5, 0.5, 0.5, 0.5, 0.75, 0.0, 0.75, 0.5, 0.0, 0.1854, 0.0, 0.3146, 0.0, 0.0, 0.0, 0.0, 0.0, 0.5, 0.0, 0.0, 0.25, 0.5, 0.25, 0.5, 0.5, 0.0, 0.5, 0.0, 0.75, 0.5, 0.75, 0.5, 1.0, 0.0, 1.0, 0.5, 0.75, 0.5, 1.0, 1.0, 1.0, 1.0, 0.75, 0.5, 0.25, 0.5, 0.5, 1.0, 0.5, 1.0, 0.25, 1.0, 0.0, 1.0, 0.1345, 1.0, 0.25, 1.0, 0.25, 1.0, 0.101, 1.0, 0.0, 0.5, 0.5, 0.5, 0.75, 1.0, 0.75, 1.0, 0.5, 0.0, 0.5, 0.0, 0.75, 0.5, 0.75, 0.5, 0.5, 0.0, 0.0, 0.2773, 0.0, 0.2227, 0.0, 0.5, 0.0, 0.5, 0.0, 0.0, 0.0, 0.0, 0.25, 0.0, 0.5, 0.5, 0.5, 0.5, 0.25, 0.0, 0.75, 0.0, 1.0, 0.5, 1.0, 0.5, 0.75, 0.5, 0.75, 0.5, 1.0, 1.0, 1.0, 1.0, 0.75, 0.5, 0.25, 0.5, 0.5, 1.0, 0.5, 1.0, 0.25, 1.0, 0.0, 1.0, 0.1337, 1.0, 0.25, 1.0, 0.25, 1.0, 0.102, 1.0, 0.0, 0.5, 0.5, 0.5, 0.75, 1.0, 0.75, 1.0, 0.5, 0.0, 0.5, 0.0, 0.75, 0.5, 0.75, 0.5, 0.5, 0.0, 0.0, 0.2759, 0.0, 0.2241, 0.0, 0.5, 0.0, 0.5, 0.0, 0.0, 0.0, 0.0, 0.25, 0.0, 0.5, 0.5, 0.5, 0.5, 0.25, 0.0, 0.75, 0.0, 1.0, 0.5, 1.0, 0.5, 0.75, 0.5, 0.75, 1.0, 0.75, 1.0, 1.0, 0.5, 1.0, 0.5, 0.25, 1.0, 0.25, 1.0, 0.5, 0.5, 0.5, 1.0, 0.25, 1.0, 0.105, 1.0, 0.0, 1.0, 0.0, 1.0, 0.1338, 1.0, 0.25, 0.5, 0.5, 1.0, 0.5, 1.0, 0.75, 0.5, 0.75, 0.0, 0.5, 0.5, 0.5, 0.5, 0.75, 0.0, 0.75, 0.5, 0.0, 0.1855, 0.0, 0.3145, 0.0, 0.0, 0.0, 0.0, 0.0, 0.5, 0.0, 0.0, 0.25, 0.5, 0.25, 0.5, 0.5, 0.0, 0.5, 0.0, 0.75, 0.5, 0.75, 0.5, 1.0, 0.0, 1.0, 0.5, 0.75, 1.0, 0.75, 1.0, 1.0, 0.5, 1.0, 0.5, 0.25, 1.0, 0.25, 1.0, 0.5, 0.5, 0.5, 1.0, 0.25, 1.0, 0.1357, 1.0, 0.0, 1.0, 0.0, 1.0, 0.09979, 1.0, 0.25, 0.5, 0.5, 1.0, 0.5, 1.0, 0.75, 0.5, 0.75, 0.0, 0.5, 0.5, 0.5, 0.5, 0.75, 0.0, 0.75, 0.5, 0.0, 0.2276, 0.0, 0.2724, 0.0, 0.0, 0.0, 0.0, 0.0, 0.5, 0.0, 0.0, 0.25, 0.5, 0.25, 0.5, 0.5, 0.0, 0.5, 0.0, 0.75, 0.5, 0.75, 0.5, 1.0, 0.0, 1.0, 0.5, 0.75, 0.5, 1.0, 1.0, 1.0, 1.0, 0.75, 0.5, 0.25, 0.5, 0.5, 1.0, 0.5, 1.0, 0.25, 1.0, 0.0, 1.0, 0.1059, 1.0, 0.25, 1.0, 0.25, 1.0, 0.1327, 1.0, 0.0, 0.5, 0.5, 0.5, 0.75, 1.0, 0.75, 1.0, 0.5, 0.0, 0.5, 0.0, 0.75, 0.5, 0.75, 0.5, 0.5, 0.0, 0.0, 0.3073, 0.0, 0.1927, 0.0, 0.5, 0.0, 0.5, 0.0, 0.0, 0.0, 0.0, 0.25, 0.0, 0.5, 0.5, 0.5, 0.5, 0.25, 0.0, 0.75, 0.0, 1.0, 0.5, 1.0, 0.5, 0.75, 0.5, 0.75, 0.5, 1.0, 1.0, 1.0, 1.0, 0.75, 0.5, 0.25, 0.5, 0.5, 1.0, 0.5, 1.0, 0.25, 1.0, 0.0, 1.0, 0.106, 1.0, 0.25, 1.0, 0.25, 1.0, 0.1326, 1.0, 0.0, 0.5, 0.5, 0.5, 0.75, 1.0, 0.75, 1.0, 0.5, 0.0, 0.5, 0.0, 0.75, 0.5, 0.75, 0.5, 0.5, 0.0, 0.0, 0.3074, 0.0, 0.1926, 0.0, 0.5, 0.0, 0.5, 0.0, 0.0, 0.0, 0.0, 0.25, 0.0, 0.5, 0.5, 0.5, 0.5, 0.25, 0.0, 0.75, 0.0, 1.0, 0.5, 1.0, 0.5, 0.75, 0.5, 0.75, 1.0, 0.75, 1.0, 1.0, 0.5, 1.0, 0.5, 0.25, 1.0, 0.25, 1.0, 0.5, 0.5, 0.5, 1.0, 0.25, 1.0, 0.1366, 1.0, 0.0, 1.0, 0.0, 1.0, 0.09873, 1.0, 0.25, 0.5, 0.5, 1.0, 0.5, 1.0, 0.75, 0.5, 0.75, 0.0, 0.5, 0.5, 0.5, 0.5, 0.75, 0.0, 0.75, 0.5, 0.0, 0.2276, 0.0, 0.2724, 0.0, 0.0, 0.0, 0.0, 0.0, 0.5, 0.0, 0.0, 0.25, 0.5, 0.25, 0.5, 0.5, 0.0, 0.5, 0.0, 0.75, 0.5, 0.75, 0.5, 1.0, 0.0, 1.0, 0.5, 0.75, 1.0, 0.75, 1.0, 1.0, 0.5, 1.0, 0.5, 0.25, 1.0, 0.25, 1.0, 0.5, 0.5, 0.5, 1.0, 0.25, 1.0, 0.1125, 1.0, 0.0, 1.0, 0.0, 1.0, 0.1255, 1.0, 0.25, 0.5, 0.5, 1.0, 0.5, 1.0, 0.75, 0.5, 0.75, 0.0, 0.5, 0.5, 0.5, 0.5, 0.75, 0.0, 0.75, 0.5, 0.0, 0.1683, 0.0, 0.3317, 0.0, 0.0, 0.0, 0.0, 0.0, 0.5, 0.0, 0.0, 0.25, 0.5, 0.25, 0.5, 0.5, 0.0, 0.5, 0.0, 0.75, 0.5, 0.75, 0.5, 1.0, 0.0, 1.0, 0.5, 0.75, 0.5, 1.0, 1.0, 1.0, 1.0, 0.75, 0.5, 0.25, 0.5, 0.5, 1.0, 0.5, 1.0, 0.25, 1.0, 0.0, 1.0, 0.1077, 1.0, 0.25, 1.0, 0.25, 1.0, 0.1307, 1.0, 0.0, 0.5, 0.5, 0.5, 0.75, 1.0, 0.75, 1.0, 0.5, 0.0, 0.5, 0.0, 0.75, 0.5, 0.75, 0.5, 0.5, 0.0, 0.0, 0.3434, 0.0, 0.1566, 0.0, 0.5, 0.0, 0.5, 0.0, 0.0, 0.0, 0.0, 0.25, 0.0, 0.5, 0.5, 0.5, 0.5, 0.25, 0.0, 0.75, 0.0, 1.0, 0.5, 1.0, 0.5, 0.75, 0.5, 0.75, 0.5, 1.0, 1.0, 1.0, 1.0, 0.75, 0.5, 0.25, 0.5, 0.5, 1.0, 0.5, 1.0, 0.25, 1.0, 0.0, 1.0, 0.1076, 1.0, 0.25, 1.0, 0.25, 1.0, 0.1309, 1.0, 0.0, 0.5, 0.5, 0.5, 0.75, 1.0, 0.75, 1.0, 0.5, 0.0, 0.5, 0.0, 0.75, 0.5, 0.75, 0.5, 0.5, 0.0, 0.0, 0.3436, 0.0, 0.1564, 0.0, 0.5, 0.0, 0.5, 0.0, 0.0, 0.0, 0.0, 0.25, 0.0, 0.5, 0.5, 0.5, 0.5, 0.25, 0.0, 0.75, 0.0, 1.0, 0.5, 1.0, 0.5, 0.75, 0.5, 0.75, 1.0, 0.75, 1.0, 1.0, 0.5, 1.0, 0.5, 0.25, 1.0, 0.25, 1.0, 0.5, 0.5, 0.5, 1.0, 0.25, 1.0, 0.1128, 1.0, 0.0, 1.0, 0.0, 1.0, 0.1251, 1.0, 0.25, 0.5, 0.5, 1.0, 0.5, 1.0, 0.75, 0.5, 0.75, 0.0, 0.5, 0.5, 0.5, 0.5, 0.75, 0.0, 0.75, 0.5, 0.0, 0.1684, 0.0, 0.3316, 0.0, 0.0, 0.0, 0.0, 0.0, 0.5, 0.0, 0.0, 0.25, 0.5, 0.25, 0.5, 0.5, 0.0, 0.5, 0.0, 0.75, 0.5, 0.75, 0.5, 1.0, 0.0, 1.0, 0.8291, 0.0, 0.5, 0.1084, 0.5, 0.25, 1.0, 0.25, 1.0, 0.1076, 0.6709, 0.0, 0.0, 0.0, 0.0, 0.1346, 0.0, 0.25, 0.0, 0.25, 0.0, 0.101, 0.0, 0.0, 0.2589, 0.0, 0.0, 0.127, 0.0, 0.25, 0.5, 0.25, 0.5, 0.1401, 0.2411, 0.0, 1.0, 0.0, 0.7248, 0.0, 0.7752, 0.0, 0.5, 0.0, 0.5, 0.0, 1.0, 0.0, 0.0, 0.25, 0.0, 0.1366, 0.0, 0.0, 0.0, 0.0, 0.0, 0.0987, 0.0, 0.25, 0.0, 0.1337, 0.3145, 0.0, 0.1855, 0.0, 0.5, 0.1186, 0.5, 0.25, 0.0, 0.25, 0.7568, 0.0, 0.5, 0.1401, 0.5, 0.25, 1.0, 0.25, 1.0, 0.127, 0.7432, 0.0, 0.5, 0.0, 0.7703, 0.0, 0.7297, 0.0, 1.0, 0.0, 1.0, 0.0, 0.5, 0.0, 0.3434, 0.0, 0.0, 0.1125, 0.0, 0.25, 0.5, 0.25, 0.5, 0.1079, 0.1566, 0.0, 0.5, 0.1186, 0.7753, 0.0, 0.7247, 0.0, 1.0, 0.105, 1.0, 0.25, 0.5, 0.25, 0.8292, 0.0, 0.5, 0.1079, 0.5, 0.25, 1.0, 0.25, 1.0, 0.1077, 0.6708, 0.0, 0.0, 0.0, 0.0, 0.1292, 0.0, 0.25, 0.0, 0.25, 0.0, 0.1086, 0.0, 0.0, 0.0, 0.127, 0.2589, 0.0, 0.2411, 0.0, 0.5, 0.1401, 0.5, 0.25, 0.0, 0.25, 1.0, 0.0, 0.7432, 0.0, 0.7568, 0.0, 0.5, 0.0, 0.5, 0.0, 1.0, 0.0, 0.0, 0.25, 0.0, 0.1357, 0.0, 0.0, 0.0, 0.0, 0.0, 0.09976, 0.0, 0.25, 0.5, 0.1401, 0.7568, 0.0, 0.7432, 0.0, 1.0, 0.127, 1.0, 0.25, 0.5, 0.25, 0.2759, 0.0, 0.0, 0.1063, 0.0, 0.25, 0.5, 0.25, 0.5, 0.1191, 0.2241, 0.0, 0.5, 0.0, 0.7703, 0.0, 0.7297, 0.0, 1.0, 0.0, 1.0, 0.0, 0.5, 0.0, 0.0, 0.0, 0.0, 0.1076, 0.0, 0.25, 0.0, 0.25, 0.0, 0.1309, 0.0, 0.0, 0.8117, 0.0, 0.5, 0.1191, 0.5, 0.25, 1.0, 0.25, 1.0, 0.1337, 0.6883, 0.0, 0.0, 0.1078, 0.3317, 0.0, 0.1683, 0.0, 0.5, 0.108, 0.5, 0.25, 0.0, 0.25, 1.0, 0.0, 0.6591, 0.0, 0.8409, 0.0, 0.5, 0.0, 0.5, 0.0, 1.0, 0.0, 0.5, 0.108, 0.8407, 0.0, 0.6593, 0.0, 1.0, 0.1125, 1.0, 0.25, 0.5, 0.25, 0.0, 0.25, 0.0, 0.1277, 0.0, 0.0, 0.0, 0.0, 0.0, 0.1086, 0.0, 0.25, 0.5, 0.0, 0.7568, 0.0, 0.7432, 0.0, 1.0, 0.0, 1.0, 0.0, 0.5, 0.0, 0.0, 0.0, 0.0, 0.1059, 0.0, 0.25, 0.0, 0.25, 0.0, 0.1327, 0.0, 0.0, 0.2773, 0.0, 0.0, 0.1051, 0.0, 0.25, 0.5, 0.25, 0.5, 0.121, 0.2227, 0.0, 1.0, 0.0, 0.6954, 0.0, 0.8046, 0.0, 0.5, 0.0, 0.5, 0.0, 1.0, 0.0, 0.0, 0.25, 0.0, 0.1128, 0.0, 0.0, 0.0, 0.0, 0.0, 0.1251, 0.0, 0.25, 0.8118, 0.0, 0.5, 0.121, 0.5, 0.25, 1.0, 0.25, 1.0, 0.1345, 0.6882, 0.0, 0.0, 0.1061, 0.2724, 0.0, 0.2276, 0.0, 0.5, 0.123, 0.5, 0.25, 0.0, 0.25, 0.5, 0.0, 0.8291, 0.0, 0.6709, 0.0, 1.0, 0.0, 1.0, 0.0, 0.5, 0.0, 0.5, 0.123, 0.8047, 0.0, 0.6953, 0.0, 1.0, 0.1366, 1.0, 0.25, 0.5, 0.25, 0.0, 0.25, 0.0, 0.127, 0.0, 0.0, 0.0, 0.0, 0.0, 0.1094, 0.0, 0.25, 0.5, 0.0, 0.7568, 0.0, 0.7432, 0.0, 1.0, 0.0, 1.0, 0.0, 0.5, 0.0, 0.0, 0.0, 0.0, 0.1337, 0.0, 0.25, 0.0, 0.25, 0.0, 0.102, 0.0, 0.0, 0.0, 0.1346, 0.3146, 0.0, 0.1854, 0.0, 0.5, 0.1204, 0.5, 0.25, 0.0, 0.25, 1.0, 0.0, 0.7247, 0.0, 0.7753, 0.0, 0.5, 0.0, 0.5, 0.0, 1.0, 0.0, 0.0, 0.25, 0.0, 0.1125, 0.0, 0.0, 0.0, 0.0, 0.0, 0.1254, 0.0, 0.25, 0.3074, 0.0, 0.0, 0.1366, 0.0, 0.25, 0.5, 0.25, 0.5, 0.1224, 0.1926, 0.0, 0.5, 0.1204, 0.7752, 0.0, 0.7248, 0.0, 1.0, 0.1051, 1.0, 0.25, 0.5, 0.25, 0.5, 0.0, 0.8292, 0.0, 0.6708, 0.0, 1.0, 0.0, 1.0, 0.0, 0.5, 0.0, 0.7703, 0.0, 0.5, 0.1224, 0.5, 0.25, 1.0, 0.25, 1.0, 0.106, 0.7297, 0.0, 1.0, 0.0, 0.7432, 0.0, 0.7568, 0.0, 0.5, 0.0, 0.5, 0.0, 1.0, 0.0, 0.0, 0.25, 0.0, 0.1063, 0.0, 0.0, 0.0, 0.0, 0.0, 0.1337, 0.0, 0.25, 0.0, 0.1292, 0.2596, 0.0, 0.2404, 0.0, 0.5, 0.1412, 0.5, 0.25, 0.0, 0.25, 0.5, 0.0, 0.8117, 0.0, 0.6883, 0.0, 1.0, 0.0, 1.0, 0.0, 0.5, 0.0, 0.0, 0.0, 0.0, 0.1078, 0.0, 0.25, 0.0, 0.25, 0.0, 0.1307, 0.0, 0.0, 0.5, 0.1412, 0.7568, 0.0, 0.7432, 0.0, 1.0, 0.1277, 1.0, 0.25, 0.5, 0.25, 0.3073, 0.0, 0.0, 0.1357, 0.0, 0.25, 0.5, 0.25, 0.5, 0.1214, 0.1927, 0.0, 1.0, 0.0, 0.6593, 0.0, 0.8407, 0.0, 0.5, 0.0, 0.5, 0.0, 1.0, 0.0, 0.0, 0.1076, 0.3316, 0.0, 0.1684, 0.0, 0.5, 0.1085, 0.5, 0.25, 0.0, 0.25, 0.7703, 0.0, 0.5, 0.1214, 0.5, 0.25, 1.0, 0.25, 1.0, 0.1059, 0.7297, 0.0, 0.5, 0.1085, 0.8409, 0.0, 0.6591, 0.0, 1.0, 0.1128, 1.0, 0.25, 0.5, 0.25, 0.0, 0.25, 0.0, 0.1051, 0.0, 0.0, 0.0, 0.0, 0.0, 0.1336, 0.0, 0.25, 0.2589, 0.0, 0.0, 0.1277, 0.0, 0.25, 0.5, 0.25, 0.5, 0.1412, 0.2411, 0.0, 0.5, 0.0, 0.8118, 0.0, 0.6882, 0.0, 1.0, 0.0, 1.0, 0.0, 0.5, 0.0, 0.0, 0.0, 0.0, 0.1061, 0.0, 0.25, 0.0, 0.25, 0.0, 0.1326, 0.0, 0.0, 0.7568, 0.0, 0.5, 0.1412, 0.5, 0.25, 1.0, 0.25, 1.0, 0.1277, 0.7432, 0.0, 0.0, 0.1059, 0.2724, 0.0, 0.2276, 0.0, 0.5, 0.122, 0.5, 0.25, 0.0, 0.25, 1.0, 0.0, 0.6953, 0.0, 0.8047, 0.0, 0.5, 0.0, 0.5, 0.0, 1.0, 0.0, 0.3436, 0.0, 0.0, 0.1128, 0.0, 0.25, 0.5, 0.25, 0.5, 0.1084, 0.1564, 0.0, 0.5, 0.122, 0.8046, 0.0, 0.6954, 0.0, 1.0, 0.1357, 1.0, 0.25, 0.5, 0.25, 0.0, 0.0, 0.2589, 0.0, 0.0, 0.127, 1.0, 0.0, 1.0, 0.127, 0.7432, 0.0, 0.7568, 0.0, 0.5, 0.1401, 0.2411, 0.0, 0.5, 0.0, 0.0, 0.127, 0.2589, 0.0, 0.0, 0.0, 0.7432, 0.0, 1.0, 0.127, 1.0, 0.0, 0.5, 0.0, 0.2411, 0.0, 0.5, 0.1401, 0.7568, 0.0, 0.0, 0.1277, 0.2589, 0.0, 0.0, 0.0, 0.7432, 0.0, 1.0, 0.1277, 1.0, 0.0, 0.5, 0.0, 0.2411, 0.0, 0.5, 0.1412, 0.7568, 0.0, 0.0, 0.0, 0.2596, 0.0, 0.0, 0.1292, 1.0, 0.0, 1.0, 0.1277, 0.7432, 0.0, 0.7568, 0.0, 0.5, 0.1412, 0.2404, 0.0, 0.5, 0.0, 0.0, 0.0, 0.3146, 0.0, 0.0, 0.1346, 1.0, 0.0, 1.0, 0.1051, 0.7248, 0.0, 0.7752, 0.0, 0.5, 0.1204, 0.1854, 0.0, 0.5, 0.0, 0.0, 0.1051, 0.2773, 0.0, 0.0, 0.0, 0.6882, 0.0, 1.0, 0.1345, 1.0, 0.0, 0.5, 0.0, 0.2227, 0.0, 0.5, 0.121, 0.8118, 0.0, 0.0, 0.1063, 0.2759, 0.0, 0.0, 0.0, 0.6883, 0.0, 1.0, 0.1337, 1.0, 0.0, 0.5, 0.0, 0.2241, 0.0, 0.5, 0.1191, 0.8117, 0.0, 0.0, 0.0, 0.3145, 0.0, 0.0, 0.1337, 1.0, 0.0, 1.0, 0.105, 0.7247, 0.0, 0.7753, 0.0, 0.5, 0.1186, 0.1855, 0.0, 0.5, 0.0, 0.0, 0.0, 0.2724, 0.0, 0.0, 0.1059, 1.0, 0.0, 1.0, 0.1357, 0.6954, 0.0, 0.8046, 0.0, 0.5, 0.122, 0.2276, 0.0, 0.5, 0.0, 0.0, 0.1357, 0.3073, 0.0, 0.0, 0.0, 0.7297, 0.0, 1.0, 0.1059, 1.0, 0.0, 0.5, 0.0, 0.1927, 0.0, 0.5, 0.1214, 0.7703, 0.0, 0.0, 0.1366, 0.3074, 0.0, 0.0, 0.0, 0.7297, 0.0, 1.0, 0.106, 1.0, 0.0, 0.5, 0.0, 0.1926, 0.0, 0.5, 0.1224, 0.7703, 0.0, 0.0, 0.0, 0.2724, 0.0, 0.0, 0.1061, 1.0, 0.0, 1.0, 0.1366, 0.6953, 0.0, 0.8047, 0.0, 0.5, 0.123, 0.2276, 0.0, 0.5, 0.0, 0.0, 0.0, 0.3317, 0.0, 0.0, 0.1078, 1.0, 0.0, 1.0, 0.1125, 0.6593, 0.0, 0.8407, 0.0, 0.5, 0.108, 0.1683, 0.0, 0.5, 0.0, 0.0, 0.1125, 0.3434, 0.0, 0.0, 0.0, 0.6708, 0.0, 1.0, 0.1077, 1.0, 0.0, 0.5, 0.0, 0.1566, 0.0, 0.5, 0.1079, 0.8292, 0.0, 0.0, 0.1128, 0.3436, 0.0, 0.0, 0.0, 0.6709, 0.0, 1.0, 0.1076, 1.0, 0.0, 0.5, 0.0, 0.1564, 0.0, 0.5, 0.1084, 0.8291, 0.0, 0.0, 0.0, 0.3316, 0.0, 0.0, 0.1076, 1.0, 0.0, 1.0, 0.1128, 0.6591, 0.0, 0.8409, 0.0, 0.5, 0.1085, 0.1684, 0.0, 0.5, 0.0, 0.0, 0.0, 0.0, 0.127, 0.0, 0.25, 0.0, 0.25, 0.0, 0.1094, 0.0, 0.0])
me_plane_005.materials.append(mat_material_002)
me_plane_005.use_remesh_fix_poles = True
me_plane_005.use_remesh_preserve_attributes = False
me_plane_005.update()
me_cylinder_001 = bpy.data.meshes.new('Cylinder.001')
me_cylinder_001.from_pydata([(1.796e-08, 1.646, 1.024), (1.28, 1.021, 1.014), (1.593, -0.3636, 1.009), (0.7129, -1.48, 1.02), (-0.7129, -1.48, 1.02), (-1.593, -0.3636, 1.009), (-1.28, 1.021, 1.014), (0.09753, 1.34, 3.341), (1.146, 0.8358, 3.341), (1.404, -0.2983, 3.341), (0.6791, -1.208, 3.341), (-0.4841, -1.208, 3.341), (-1.209, -0.2983, 3.341), (-0.9505, 0.8358, 3.341), (-0.1463, 1.131, 5.828), (0.7379, 0.7051, 5.828), (0.9562, -0.2516, 5.828), (0.3444, -1.019, 5.828), (-0.637, -1.019, 5.828), (-1.249, -0.2516, 5.828), (-1.03, 0.7051, 5.828), (0.1463, 1.0, 8.315), (0.9281, 0.6235, 8.315), (1.121, -0.2225, 8.315), (0.5802, -0.901, 8.315), (-0.2876, -0.901, 8.315), (-0.8286, -0.2225, 8.315), (-0.6355, 0.6235, 8.315), (0.3413, 1.0, 11.19), (1.123, 0.6235, 11.19), (1.316, -0.2225, 11.19), (0.7752, -0.901, 11.19), (-0.09254, -0.901, 11.19), (-0.6336, -0.2225, 11.19), (-0.4405, 0.6235, 11.19), (0.4389, 1.0, 13.68), (1.221, 0.6235, 13.68), (1.414, -0.2225, 13.68), (0.8728, -0.901, 13.68), (0.004989, -0.901, 13.68), (-0.5361, -0.2225, 13.68), (-0.343, 0.6235, 13.68)], [], [(1, 0, 7, 8), (3, 2, 9, 10), (6, 5, 12, 13), (4, 3, 10, 11), (0, 6, 13, 7), (2, 1, 8, 9), (5, 4, 11, 12), (14, 20, 27, 21), (19, 18, 25, 26), (17, 16, 23, 24), (15, 14, 21, 22), (20, 19, 26, 27), (18, 17, 24, 25), (16, 15, 22, 23), (31, 30, 37, 38), (29, 28, 35, 36), (34, 33, 40, 41), (32, 31, 38, 39), (30, 29, 36, 37), (28, 34, 41, 35), (33, 32, 39, 40)])
_uv = me_cylinder_001.uv_layers.new(name='UVMap')
_uv.uv.foreach_set('vector', [0.8571, 1.0, 1.0, 1.0, 1.0, 1.0, 0.8571, 1.0, 0.5714, 1.0, 0.7143, 1.0, 0.7143, 1.0, 0.5714, 1.0, 0.1429, 1.0, 0.2857, 1.0, 0.2857, 1.0, 0.1429, 1.0, 0.4286, 1.0, 0.5714, 1.0, 0.5714, 1.0, 0.4286, 1.0, 2.98e-08, 1.0, 0.1429, 1.0, 0.1429, 1.0, 2.98e-08, 1.0, 0.7143, 1.0, 0.8571, 1.0, 0.8571, 1.0, 0.7143, 1.0, 0.2857, 1.0, 0.4286, 1.0, 0.4286, 1.0, 0.2857, 1.0, 2.98e-08, 1.0, 0.1429, 1.0, 0.1429, 1.0, 2.98e-08, 1.0, 0.2857, 1.0, 0.4286, 1.0, 0.4286, 1.0, 0.2857, 1.0, 0.5714, 1.0, 0.7143, 1.0, 0.7143, 1.0, 0.5714, 1.0, 0.8571, 1.0, 1.0, 1.0, 1.0, 1.0, 0.8571, 1.0, 0.1429, 1.0, 0.2857, 1.0, 0.2857, 1.0, 0.1429, 1.0, 0.4286, 1.0, 0.5714, 1.0, 0.5714, 1.0, 0.4286, 1.0, 0.7143, 1.0, 0.8571, 1.0, 0.8571, 1.0, 0.7143, 1.0, 0.5714, 1.0, 0.7143, 1.0, 0.7143, 1.0, 0.5714, 1.0, 0.8571, 1.0, 1.0, 1.0, 1.0, 1.0, 0.8571, 1.0, 0.1429, 1.0, 0.2857, 1.0, 0.2857, 1.0, 0.1429, 1.0, 0.4286, 1.0, 0.5714, 1.0, 0.5714, 1.0, 0.4286, 1.0, 0.7143, 1.0, 0.8571, 1.0, 0.8571, 1.0, 0.7143, 1.0, 2.98e-08, 1.0, 0.1429, 1.0, 0.1429, 1.0, 2.98e-08, 1.0, 0.2857, 1.0, 0.4286, 1.0, 0.4286, 1.0, 0.2857, 1.0])
me_cylinder_001.materials.append(mat_material_003)
me_cylinder_001.use_remesh_fix_poles = True
me_cylinder_001.use_remesh_preserve_attributes = False
me_cylinder_001.update()

# ---- objects
ob_caule = bpy.data.objects.new('CAULE', me_cylinder)
ob_cima = bpy.data.objects.new('CIMA', me_plane_005)
ob_caule_001 = bpy.data.objects.new('CAULE.001', me_cylinder_001)
ob_point = bpy.data.objects.new('Point', light_point)

# ---- transforms, parenting, visibility, modifiers, constraints
ob_caule.location = (0.0, 0.0, 2.242)
ob_caule.scale = (0.5291, 0.3588, 0.4403)
ob_cima.location = (-0.9976, -1.299, 9.165)
ob_cima.rotation_euler = (3.113, -0.0, 2.314)
ob_cima.scale = (1.849, 2.492, 3.652)
_m = ob_cima.modifiers.new('Solidify', 'SOLIDIFY')
_m.thickness = 0.03
_m = ob_cima.modifiers.new('Mirror', 'MIRROR')
_m.use_axis = (False, False, False)
_m.mirror_object = ob_caule
ob_caule_001.location = (0.0, 0.0, 2.242)
ob_caule_001.scale = (0.5291, 0.3588, 0.4403)
ob_point.location = (0.0, 0.0, 8.237)

# ---- collection membership
col_collection.objects.link(ob_caule)
col_collection.objects.link(ob_cima)
col_collection.objects.link(ob_caule_001)
col_collection.objects.link(ob_point)

# ---- scene / render settings (as saved in the file)
scene.frame_start = 1; scene.frame_end = 250; scene.frame_set(1)
scene.render.engine = 'BLENDER_EEVEE_NEXT'
scene.cycles.sampling_pattern = 'TABULATED_SOBOL'
scene.cycles.use_light_tree = False
scene.view_settings.view_transform = 'Filmic'
bpy.context.view_layer.update()

# ---- added for rendering (the .blend has no active camera): camera
cam_auto = bpy.data.cameras.new('AutoCamera')
cam_auto.lens = 50.0
cam_auto.sensor_width = 36.0
cam_auto.clip_end = 1000.0
ob_auto_camera = bpy.data.objects.new('AutoCamera', cam_auto)
scene.collection.objects.link(ob_auto_camera)
ob_auto_camera.location = (17.3882, -20.7953, 19.6376)
ob_auto_camera.rotation_euler = (1.09748, -7.21219e-08, 0.694738)
scene.camera = ob_auto_camera
bpy.context.view_layer.update()
